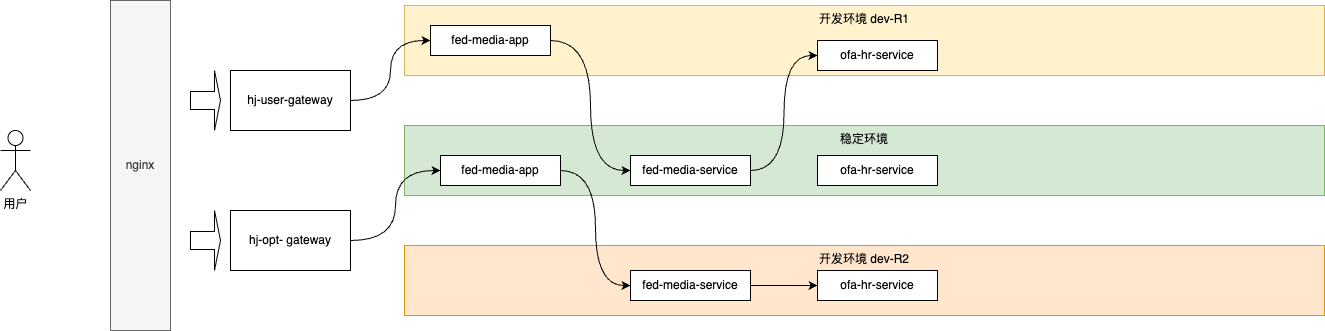

The diagram above was exported from draw.io. Its source (the exported page's mxGraphModel, read from the mxfile embedded in the PNG):
<mxGraphModel dx="1434" dy="854" grid="1" gridSize="10" guides="1" tooltips="1" connect="1" arrows="1" fold="1" page="1" pageScale="1" pageWidth="827" pageHeight="1169" math="0" shadow="0">
  <root>
    <mxCell id="0" />
    <mxCell id="1" parent="0" />
    <mxCell id="4dd55s6N5XyX70If_ZyX-1" value="用户" style="shape=umlActor;verticalLabelPosition=bottom;verticalAlign=top;html=1;outlineConnect=0;" vertex="1" parent="1">
      <mxGeometry x="10" y="320" width="30" height="60" as="geometry" />
    </mxCell>
    <mxCell id="4dd55s6N5XyX70If_ZyX-2" value="稳定环境" style="rounded=0;whiteSpace=wrap;html=1;verticalAlign=top;fillColor=#d5e8d4;strokeColor=#82b366;" vertex="1" parent="1">
      <mxGeometry x="414" y="315" width="920" height="70" as="geometry" />
    </mxCell>
    <mxCell id="4dd55s6N5XyX70If_ZyX-3" value="开发环境 dev-R2" style="rounded=0;whiteSpace=wrap;html=1;verticalAlign=top;fillColor=#ffe6cc;strokeColor=#d79b00;" vertex="1" parent="1">
      <mxGeometry x="414" y="435" width="920" height="70" as="geometry" />
    </mxCell>
    <mxCell id="4dd55s6N5XyX70If_ZyX-4" value="开发环境 dev-R1" style="rounded=0;whiteSpace=wrap;html=1;verticalAlign=top;fillColor=#fff2cc;strokeColor=#d6b656;" vertex="1" parent="1">
      <mxGeometry x="414" y="195" width="920" height="70" as="geometry" />
    </mxCell>
    <mxCell id="4dd55s6N5XyX70If_ZyX-5" value="nginx" style="rounded=0;whiteSpace=wrap;html=1;fillColor=#f5f5f5;fontColor=#333333;strokeColor=#666666;" vertex="1" parent="1">
      <mxGeometry x="120" y="190" width="60" height="330" as="geometry" />
    </mxCell>
    <mxCell id="U_vhiDJjRCK4kADY9xoo-9" style="edgeStyle=orthogonalEdgeStyle;rounded=0;orthogonalLoop=1;jettySize=auto;html=1;entryX=0;entryY=0.5;entryDx=0;entryDy=0;curved=1;" edge="1" parent="1" source="4dd55s6N5XyX70If_ZyX-6" target="4dd55s6N5XyX70If_ZyX-14">
      <mxGeometry relative="1" as="geometry" />
    </mxCell>
    <mxCell id="4dd55s6N5XyX70If_ZyX-6" value="hj-user-gateway" style="whiteSpace=wrap;html=1;rounded=0;" vertex="1" parent="1">
      <mxGeometry x="240" y="260" width="120" height="60" as="geometry" />
    </mxCell>
    <mxCell id="U_vhiDJjRCK4kADY9xoo-10" style="edgeStyle=orthogonalEdgeStyle;rounded=0;orthogonalLoop=1;jettySize=auto;html=1;entryX=0;entryY=0.5;entryDx=0;entryDy=0;curved=1;" edge="1" parent="1" source="4dd55s6N5XyX70If_ZyX-8" target="U_vhiDJjRCK4kADY9xoo-2">
      <mxGeometry relative="1" as="geometry" />
    </mxCell>
    <mxCell id="4dd55s6N5XyX70If_ZyX-8" value="hj-opt- gateway" style="whiteSpace=wrap;html=1;rounded=0;" vertex="1" parent="1">
      <mxGeometry x="240" y="400" width="120" height="60" as="geometry" />
    </mxCell>
    <mxCell id="4dd55s6N5XyX70If_ZyX-11" value="" style="shape=singleArrow;whiteSpace=wrap;html=1;" vertex="1" parent="1">
      <mxGeometry x="200" y="260" width="30" height="60" as="geometry" />
    </mxCell>
    <mxCell id="4dd55s6N5XyX70If_ZyX-12" value="" style="shape=singleArrow;whiteSpace=wrap;html=1;" vertex="1" parent="1">
      <mxGeometry x="200" y="400" width="30" height="60" as="geometry" />
    </mxCell>
    <mxCell id="U_vhiDJjRCK4kADY9xoo-5" style="edgeStyle=orthogonalEdgeStyle;rounded=0;orthogonalLoop=1;jettySize=auto;html=1;entryX=0;entryY=0.5;entryDx=0;entryDy=0;curved=1;" edge="1" parent="1" source="4dd55s6N5XyX70If_ZyX-14" target="U_vhiDJjRCK4kADY9xoo-3">
      <mxGeometry relative="1" as="geometry" />
    </mxCell>
    <mxCell id="4dd55s6N5XyX70If_ZyX-14" value="fed-media-app" style="rounded=0;whiteSpace=wrap;html=1;" vertex="1" parent="1">
      <mxGeometry x="440" y="215" width="120" height="30" as="geometry" />
    </mxCell>
    <mxCell id="U_vhiDJjRCK4kADY9xoo-13" style="edgeStyle=orthogonalEdgeStyle;rounded=0;orthogonalLoop=1;jettySize=auto;html=1;" edge="1" parent="1" source="4dd55s6N5XyX70If_ZyX-15" target="U_vhiDJjRCK4kADY9xoo-12">
      <mxGeometry relative="1" as="geometry" />
    </mxCell>
    <mxCell id="4dd55s6N5XyX70If_ZyX-15" value="fed-media-service" style="rounded=0;whiteSpace=wrap;html=1;" vertex="1" parent="1">
      <mxGeometry x="640" y="460" width="120" height="30" as="geometry" />
    </mxCell>
    <mxCell id="U_vhiDJjRCK4kADY9xoo-11" style="edgeStyle=orthogonalEdgeStyle;rounded=0;orthogonalLoop=1;jettySize=auto;html=1;entryX=0;entryY=0.5;entryDx=0;entryDy=0;curved=1;" edge="1" parent="1" source="U_vhiDJjRCK4kADY9xoo-2" target="4dd55s6N5XyX70If_ZyX-15">
      <mxGeometry relative="1" as="geometry" />
    </mxCell>
    <mxCell id="U_vhiDJjRCK4kADY9xoo-2" value="fed-media-app" style="rounded=0;whiteSpace=wrap;html=1;" vertex="1" parent="1">
      <mxGeometry x="450" y="345" width="120" height="30" as="geometry" />
    </mxCell>
    <mxCell id="U_vhiDJjRCK4kADY9xoo-8" style="edgeStyle=orthogonalEdgeStyle;rounded=0;orthogonalLoop=1;jettySize=auto;html=1;entryX=0;entryY=0.5;entryDx=0;entryDy=0;curved=1;" edge="1" parent="1" source="U_vhiDJjRCK4kADY9xoo-3" target="U_vhiDJjRCK4kADY9xoo-7">
      <mxGeometry relative="1" as="geometry" />
    </mxCell>
    <mxCell id="U_vhiDJjRCK4kADY9xoo-3" value="fed-media-service" style="rounded=0;whiteSpace=wrap;html=1;" vertex="1" parent="1">
      <mxGeometry x="640" y="345" width="120" height="30" as="geometry" />
    </mxCell>
    <mxCell id="U_vhiDJjRCK4kADY9xoo-4" value="ofa-hr-service" style="rounded=0;whiteSpace=wrap;html=1;" vertex="1" parent="1">
      <mxGeometry x="827" y="345" width="120" height="30" as="geometry" />
    </mxCell>
    <mxCell id="U_vhiDJjRCK4kADY9xoo-7" value="ofa-hr-service" style="rounded=0;whiteSpace=wrap;html=1;" vertex="1" parent="1">
      <mxGeometry x="827" y="230" width="120" height="30" as="geometry" />
    </mxCell>
    <mxCell id="U_vhiDJjRCK4kADY9xoo-12" value="ofa-hr-service" style="rounded=0;whiteSpace=wrap;html=1;" vertex="1" parent="1">
      <mxGeometry x="827" y="460" width="120" height="30" as="geometry" />
    </mxCell>
  </root>
</mxGraphModel>